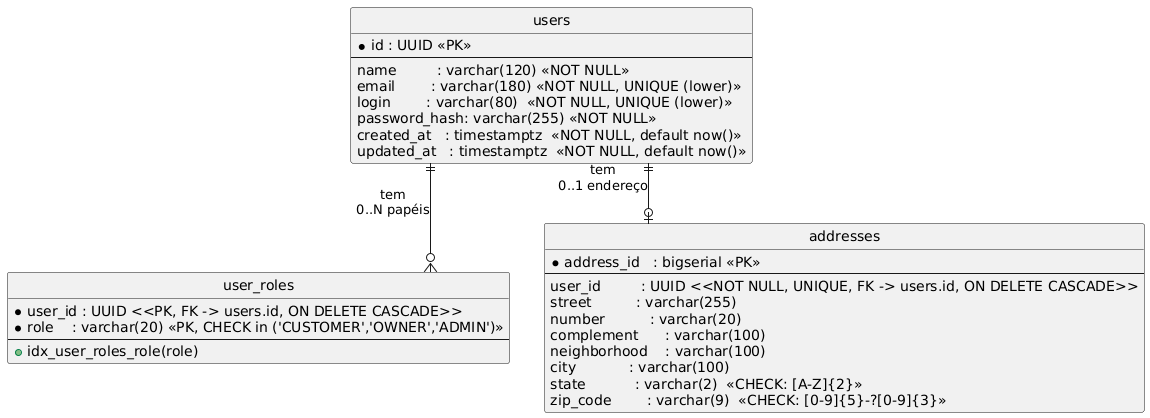

The diagram above was rendered by PlantUML. Its source (embedded in the PNG):
@startuml
hide circle
skinparam linetype ortho

entity "users" as users {
  * id : UUID <<PK>>
  --
  name         : varchar(120) <<NOT NULL>>
  email        : varchar(180) <<NOT NULL, UNIQUE (lower)>>
  login        : varchar(80)  <<NOT NULL, UNIQUE (lower)>>
  password_hash: varchar(255) <<NOT NULL>>
  created_at   : timestamptz  <<NOT NULL, default now()>>
  updated_at   : timestamptz  <<NOT NULL, default now()>>
}

entity "user_roles" as user_roles {
  * user_id : UUID <<PK, FK -> users.id, ON DELETE CASCADE>>
  * role    : varchar(20) <<PK, CHECK in ('CUSTOMER','OWNER','ADMIN')>>
  --
  + idx_user_roles_role(role)
}

entity "addresses" as addresses {
  * address_id   : bigserial <<PK>>
  --
  user_id         : UUID <<NOT NULL, UNIQUE, FK -> users.id, ON DELETE CASCADE>>
  street          : varchar(255)
  number          : varchar(20)
  complement      : varchar(100)
  neighborhood    : varchar(100)
  city            : varchar(100)
  state           : varchar(2)  <<CHECK: [A-Z]{2}>>
  zip_code        : varchar(9)  <<CHECK: [0-9]{5}-?[0-9]{3}>>
}

users ||--o{ user_roles : "tem\n0..N papéis"
users ||--o| addresses  : "tem\n0..1 endereço"
@enduml